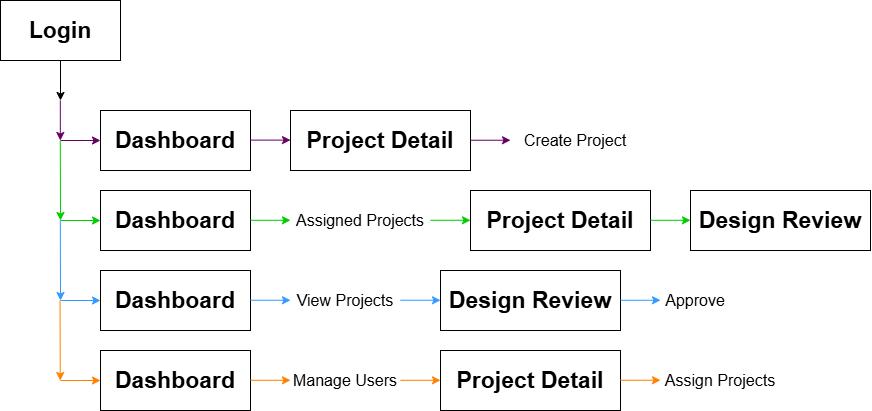

The diagram above was exported from draw.io. Its source (the exported page's mxGraphModel, read from the mxfile embedded in the PNG):
<mxGraphModel dx="2180" dy="1078" grid="1" gridSize="10" guides="1" tooltips="1" connect="1" arrows="1" fold="1" page="1" pageScale="1" pageWidth="850" pageHeight="1100" math="0" shadow="0">
  <root>
    <mxCell id="0" />
    <mxCell id="1" parent="0" />
    <mxCell id="_lRpfw4i5ZaLnTaxx5Tb-1" value="Login" style="rounded=0;whiteSpace=wrap;html=1;fontSize=23;fontStyle=1" vertex="1" parent="1">
      <mxGeometry x="290" y="140" width="120" height="60" as="geometry" />
    </mxCell>
    <mxCell id="_lRpfw4i5ZaLnTaxx5Tb-2" value="Dashboard" style="rounded=0;whiteSpace=wrap;html=1;fontSize=23;fontStyle=1" vertex="1" parent="1">
      <mxGeometry x="390" y="250" width="150" height="60" as="geometry" />
    </mxCell>
    <mxCell id="_lRpfw4i5ZaLnTaxx5Tb-3" value="Project Detail" style="rounded=0;whiteSpace=wrap;html=1;fontSize=23;fontStyle=1" vertex="1" parent="1">
      <mxGeometry x="580" y="250" width="180" height="60" as="geometry" />
    </mxCell>
    <mxCell id="_lRpfw4i5ZaLnTaxx5Tb-4" value="Design Review" style="rounded=0;whiteSpace=wrap;html=1;fontSize=23;fontStyle=1" vertex="1" parent="1">
      <mxGeometry x="980" y="330" width="180" height="60" as="geometry" />
    </mxCell>
    <mxCell id="_lRpfw4i5ZaLnTaxx5Tb-6" value="" style="endArrow=classic;html=1;rounded=0;exitX=0.5;exitY=1;exitDx=0;exitDy=0;" edge="1" parent="1" source="_lRpfw4i5ZaLnTaxx5Tb-1">
      <mxGeometry width="50" height="50" relative="1" as="geometry">
        <mxPoint x="350" y="230" as="sourcePoint" />
        <mxPoint x="350" y="240" as="targetPoint" />
      </mxGeometry>
    </mxCell>
    <mxCell id="_lRpfw4i5ZaLnTaxx5Tb-7" value="" style="endArrow=classic;html=1;rounded=0;exitX=0.5;exitY=1;exitDx=0;exitDy=0;strokeColor=#660066;" edge="1" parent="1">
      <mxGeometry width="50" height="50" relative="1" as="geometry">
        <mxPoint x="349.84" y="240" as="sourcePoint" />
        <mxPoint x="349.84" y="280" as="targetPoint" />
      </mxGeometry>
    </mxCell>
    <mxCell id="_lRpfw4i5ZaLnTaxx5Tb-8" value="" style="endArrow=classic;html=1;rounded=0;strokeColor=#660066;" edge="1" parent="1">
      <mxGeometry width="50" height="50" relative="1" as="geometry">
        <mxPoint x="350" y="280" as="sourcePoint" />
        <mxPoint x="390" y="280" as="targetPoint" />
      </mxGeometry>
    </mxCell>
    <mxCell id="_lRpfw4i5ZaLnTaxx5Tb-9" value="" style="endArrow=classic;html=1;rounded=0;strokeColor=#660066;" edge="1" parent="1">
      <mxGeometry width="50" height="50" relative="1" as="geometry">
        <mxPoint x="540" y="279.6" as="sourcePoint" />
        <mxPoint x="580" y="279.6" as="targetPoint" />
      </mxGeometry>
    </mxCell>
    <mxCell id="_lRpfw4i5ZaLnTaxx5Tb-10" value="Create Project" style="text;html=1;whiteSpace=wrap;strokeColor=none;fillColor=none;align=center;verticalAlign=middle;rounded=0;fontSize=16;" vertex="1" parent="1">
      <mxGeometry x="810" y="265" width="110" height="30" as="geometry" />
    </mxCell>
    <mxCell id="_lRpfw4i5ZaLnTaxx5Tb-11" value="" style="endArrow=classic;html=1;rounded=0;strokeColor=#660066;" edge="1" parent="1">
      <mxGeometry width="50" height="50" relative="1" as="geometry">
        <mxPoint x="760" y="279.74" as="sourcePoint" />
        <mxPoint x="800" y="279.74" as="targetPoint" />
      </mxGeometry>
    </mxCell>
    <mxCell id="_lRpfw4i5ZaLnTaxx5Tb-12" value="" style="endArrow=classic;html=1;rounded=0;exitX=0.5;exitY=1;exitDx=0;exitDy=0;strokeColor=#00CC00;" edge="1" parent="1">
      <mxGeometry width="50" height="50" relative="1" as="geometry">
        <mxPoint x="349.8" y="280" as="sourcePoint" />
        <mxPoint x="350" y="360" as="targetPoint" />
      </mxGeometry>
    </mxCell>
    <mxCell id="_lRpfw4i5ZaLnTaxx5Tb-13" value="" style="endArrow=classic;html=1;rounded=0;strokeColor=#00CC00;" edge="1" parent="1">
      <mxGeometry width="50" height="50" relative="1" as="geometry">
        <mxPoint x="350" y="360" as="sourcePoint" />
        <mxPoint x="390" y="360" as="targetPoint" />
      </mxGeometry>
    </mxCell>
    <mxCell id="_lRpfw4i5ZaLnTaxx5Tb-14" value="Dashboard" style="rounded=0;whiteSpace=wrap;html=1;fontSize=23;fontStyle=1" vertex="1" parent="1">
      <mxGeometry x="390" y="330" width="150" height="60" as="geometry" />
    </mxCell>
    <mxCell id="_lRpfw4i5ZaLnTaxx5Tb-15" value="" style="endArrow=classic;html=1;rounded=0;strokeColor=#00CC00;" edge="1" parent="1">
      <mxGeometry width="50" height="50" relative="1" as="geometry">
        <mxPoint x="540" y="359.8" as="sourcePoint" />
        <mxPoint x="580" y="359.8" as="targetPoint" />
      </mxGeometry>
    </mxCell>
    <mxCell id="_lRpfw4i5ZaLnTaxx5Tb-16" value="Assigned Projects" style="text;html=1;whiteSpace=wrap;strokeColor=none;fillColor=none;align=center;verticalAlign=middle;rounded=0;fontSize=16;" vertex="1" parent="1">
      <mxGeometry x="580" y="345" width="140" height="30" as="geometry" />
    </mxCell>
    <mxCell id="_lRpfw4i5ZaLnTaxx5Tb-17" value="" style="endArrow=classic;html=1;rounded=0;strokeColor=#00CC00;" edge="1" parent="1">
      <mxGeometry width="50" height="50" relative="1" as="geometry">
        <mxPoint x="720" y="359.78" as="sourcePoint" />
        <mxPoint x="760" y="359.78" as="targetPoint" />
      </mxGeometry>
    </mxCell>
    <mxCell id="_lRpfw4i5ZaLnTaxx5Tb-18" value="Project Detail" style="rounded=0;whiteSpace=wrap;html=1;fontSize=23;fontStyle=1" vertex="1" parent="1">
      <mxGeometry x="760" y="330" width="180" height="60" as="geometry" />
    </mxCell>
    <mxCell id="_lRpfw4i5ZaLnTaxx5Tb-19" value="" style="endArrow=classic;html=1;rounded=0;strokeColor=#00CC00;" edge="1" parent="1">
      <mxGeometry width="50" height="50" relative="1" as="geometry">
        <mxPoint x="940" y="359.81" as="sourcePoint" />
        <mxPoint x="980" y="359.81" as="targetPoint" />
      </mxGeometry>
    </mxCell>
    <mxCell id="_lRpfw4i5ZaLnTaxx5Tb-20" value="" style="endArrow=classic;html=1;rounded=0;exitX=0.5;exitY=1;exitDx=0;exitDy=0;strokeColor=#3399FF;" edge="1" parent="1">
      <mxGeometry width="50" height="50" relative="1" as="geometry">
        <mxPoint x="349.81" y="360" as="sourcePoint" />
        <mxPoint x="350.01" y="440" as="targetPoint" />
      </mxGeometry>
    </mxCell>
    <mxCell id="_lRpfw4i5ZaLnTaxx5Tb-21" value="" style="endArrow=classic;html=1;rounded=0;strokeColor=#3399FF;" edge="1" parent="1">
      <mxGeometry width="50" height="50" relative="1" as="geometry">
        <mxPoint x="350" y="440" as="sourcePoint" />
        <mxPoint x="390" y="440" as="targetPoint" />
      </mxGeometry>
    </mxCell>
    <mxCell id="_lRpfw4i5ZaLnTaxx5Tb-22" value="Dashboard" style="rounded=0;whiteSpace=wrap;html=1;fontSize=23;fontStyle=1" vertex="1" parent="1">
      <mxGeometry x="390" y="410" width="150" height="60" as="geometry" />
    </mxCell>
    <mxCell id="_lRpfw4i5ZaLnTaxx5Tb-23" value="" style="endArrow=classic;html=1;rounded=0;strokeColor=#3399FF;" edge="1" parent="1">
      <mxGeometry width="50" height="50" relative="1" as="geometry">
        <mxPoint x="540" y="439.75" as="sourcePoint" />
        <mxPoint x="580" y="439.75" as="targetPoint" />
      </mxGeometry>
    </mxCell>
    <mxCell id="_lRpfw4i5ZaLnTaxx5Tb-24" value="View Projects" style="text;html=1;whiteSpace=wrap;strokeColor=none;fillColor=none;align=center;verticalAlign=middle;rounded=0;fontSize=16;" vertex="1" parent="1">
      <mxGeometry x="580" y="425" width="110" height="30" as="geometry" />
    </mxCell>
    <mxCell id="_lRpfw4i5ZaLnTaxx5Tb-25" value="" style="endArrow=classic;html=1;rounded=0;strokeColor=#3399FF;" edge="1" parent="1">
      <mxGeometry width="50" height="50" relative="1" as="geometry">
        <mxPoint x="690" y="439.75" as="sourcePoint" />
        <mxPoint x="730" y="439.75" as="targetPoint" />
      </mxGeometry>
    </mxCell>
    <mxCell id="_lRpfw4i5ZaLnTaxx5Tb-26" value="Design Review" style="rounded=0;whiteSpace=wrap;html=1;fontSize=23;fontStyle=1" vertex="1" parent="1">
      <mxGeometry x="730" y="410" width="180" height="60" as="geometry" />
    </mxCell>
    <mxCell id="_lRpfw4i5ZaLnTaxx5Tb-27" value="" style="endArrow=classic;html=1;rounded=0;strokeColor=#3399FF;" edge="1" parent="1">
      <mxGeometry width="50" height="50" relative="1" as="geometry">
        <mxPoint x="910" y="439.77" as="sourcePoint" />
        <mxPoint x="950" y="439.77" as="targetPoint" />
      </mxGeometry>
    </mxCell>
    <mxCell id="_lRpfw4i5ZaLnTaxx5Tb-28" value="Approve" style="text;html=1;whiteSpace=wrap;strokeColor=none;fillColor=none;align=center;verticalAlign=middle;rounded=0;fontSize=16;" vertex="1" parent="1">
      <mxGeometry x="950" y="425" width="70" height="30" as="geometry" />
    </mxCell>
    <mxCell id="_lRpfw4i5ZaLnTaxx5Tb-29" value="" style="endArrow=classic;html=1;rounded=0;exitX=0.5;exitY=1;exitDx=0;exitDy=0;strokeColor=#FF8000;" edge="1" parent="1">
      <mxGeometry width="50" height="50" relative="1" as="geometry">
        <mxPoint x="349.55" y="440" as="sourcePoint" />
        <mxPoint x="349.75" y="520" as="targetPoint" />
      </mxGeometry>
    </mxCell>
    <mxCell id="_lRpfw4i5ZaLnTaxx5Tb-30" value="" style="endArrow=classic;html=1;rounded=0;strokeColor=#FF8000;" edge="1" parent="1">
      <mxGeometry width="50" height="50" relative="1" as="geometry">
        <mxPoint x="350" y="520" as="sourcePoint" />
        <mxPoint x="390" y="520" as="targetPoint" />
      </mxGeometry>
    </mxCell>
    <mxCell id="_lRpfw4i5ZaLnTaxx5Tb-31" value="Dashboard" style="rounded=0;whiteSpace=wrap;html=1;fontSize=23;fontStyle=1" vertex="1" parent="1">
      <mxGeometry x="390" y="490" width="150" height="60" as="geometry" />
    </mxCell>
    <mxCell id="_lRpfw4i5ZaLnTaxx5Tb-33" value="Manage Users" style="text;html=1;whiteSpace=wrap;strokeColor=none;fillColor=none;align=center;verticalAlign=middle;rounded=0;fontSize=16;" vertex="1" parent="1">
      <mxGeometry x="580" y="505" width="110" height="30" as="geometry" />
    </mxCell>
    <mxCell id="_lRpfw4i5ZaLnTaxx5Tb-34" value="Project Detail" style="rounded=0;whiteSpace=wrap;html=1;fontSize=23;fontStyle=1" vertex="1" parent="1">
      <mxGeometry x="730" y="490" width="180" height="60" as="geometry" />
    </mxCell>
    <mxCell id="_lRpfw4i5ZaLnTaxx5Tb-35" value="" style="endArrow=classic;html=1;rounded=0;strokeColor=#FF8000;" edge="1" parent="1">
      <mxGeometry width="50" height="50" relative="1" as="geometry">
        <mxPoint x="540" y="519.8" as="sourcePoint" />
        <mxPoint x="580" y="519.8" as="targetPoint" />
      </mxGeometry>
    </mxCell>
    <mxCell id="_lRpfw4i5ZaLnTaxx5Tb-36" value="" style="endArrow=classic;html=1;rounded=0;strokeColor=#FF8000;" edge="1" parent="1">
      <mxGeometry width="50" height="50" relative="1" as="geometry">
        <mxPoint x="690" y="519.8" as="sourcePoint" />
        <mxPoint x="730" y="519.8" as="targetPoint" />
      </mxGeometry>
    </mxCell>
    <mxCell id="_lRpfw4i5ZaLnTaxx5Tb-37" value="" style="endArrow=classic;html=1;rounded=0;strokeColor=#FF8000;" edge="1" parent="1">
      <mxGeometry width="50" height="50" relative="1" as="geometry">
        <mxPoint x="910" y="519.74" as="sourcePoint" />
        <mxPoint x="950" y="519.74" as="targetPoint" />
      </mxGeometry>
    </mxCell>
    <mxCell id="_lRpfw4i5ZaLnTaxx5Tb-38" value="Assign Projects" style="text;html=1;whiteSpace=wrap;strokeColor=none;fillColor=none;align=center;verticalAlign=middle;rounded=0;fontSize=16;" vertex="1" parent="1">
      <mxGeometry x="950" y="505" width="120" height="30" as="geometry" />
    </mxCell>
  </root>
</mxGraphModel>